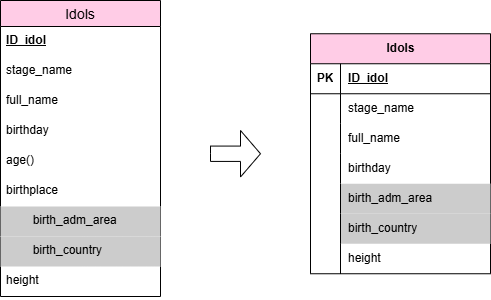

The diagram above was exported from draw.io. Its source (the exported page's mxGraphModel, read from the mxfile embedded in the PNG):
<mxGraphModel dx="222" dy="-485" grid="1" gridSize="10" guides="1" tooltips="1" connect="1" arrows="1" fold="1" page="1" pageScale="1" pageWidth="850" pageHeight="1100" math="0" shadow="0">
  <root>
    <mxCell id="0" />
    <mxCell id="1" parent="0" />
    <mxCell id="2" parent="1" style="swimlane;fontStyle=0;childLayout=stackLayout;horizontal=1;startSize=26;horizontalStack=0;resizeParent=1;resizeParentMax=0;resizeLast=0;collapsible=1;marginBottom=0;align=center;fontSize=14;fillColor=#FFCCE6;" value="Idols" vertex="1">
      <mxGeometry height="296" width="160" x="990" y="1250" as="geometry" />
    </mxCell>
    <mxCell id="3" parent="2" style="text;strokeColor=none;fillColor=none;spacingLeft=4;spacingRight=4;overflow=hidden;rotatable=0;points=[[0,0.5],[1,0.5]];portConstraint=eastwest;fontSize=12;whiteSpace=wrap;html=1;" value="&lt;b&gt;&lt;u&gt;ID_idol&lt;/u&gt;&lt;/b&gt;" vertex="1">
      <mxGeometry height="30" width="160" y="26" as="geometry" />
    </mxCell>
    <mxCell id="4" parent="2" style="text;strokeColor=none;fillColor=none;spacingLeft=4;spacingRight=4;overflow=hidden;rotatable=0;points=[[0,0.5],[1,0.5]];portConstraint=eastwest;fontSize=12;whiteSpace=wrap;html=1;" value="stage_name" vertex="1">
      <mxGeometry height="30" width="160" y="56" as="geometry" />
    </mxCell>
    <mxCell id="5" parent="2" style="text;strokeColor=none;fillColor=none;spacingLeft=4;spacingRight=4;overflow=hidden;rotatable=0;points=[[0,0.5],[1,0.5]];portConstraint=eastwest;fontSize=12;whiteSpace=wrap;html=1;" value="full_name" vertex="1">
      <mxGeometry height="30" width="160" y="86" as="geometry" />
    </mxCell>
    <mxCell id="6" parent="2" style="text;strokeColor=none;fillColor=none;spacingLeft=4;spacingRight=4;overflow=hidden;rotatable=0;points=[[0,0.5],[1,0.5]];portConstraint=eastwest;fontSize=12;whiteSpace=wrap;html=1;" value="birthday" vertex="1">
      <mxGeometry height="30" width="160" y="116" as="geometry" />
    </mxCell>
    <mxCell id="7" parent="2" style="text;strokeColor=none;fillColor=none;spacingLeft=4;spacingRight=4;overflow=hidden;rotatable=0;points=[[0,0.5],[1,0.5]];portConstraint=eastwest;fontSize=12;whiteSpace=wrap;html=1;" value="age()" vertex="1">
      <mxGeometry height="30" width="160" y="146" as="geometry" />
    </mxCell>
    <mxCell id="8" parent="2" style="text;strokeColor=none;fillColor=none;spacingLeft=4;spacingRight=4;overflow=hidden;rotatable=0;points=[[0,0.5],[1,0.5]];portConstraint=eastwest;fontSize=12;whiteSpace=wrap;html=1;" value="birthplace" vertex="1">
      <mxGeometry height="30" width="160" y="176" as="geometry" />
    </mxCell>
    <mxCell id="9" parent="2" style="text;strokeColor=none;fillColor=#CCCCCC;spacingLeft=4;spacingRight=4;overflow=hidden;rotatable=0;points=[[0,0.5],[1,0.5]];portConstraint=eastwest;fontSize=12;whiteSpace=wrap;html=1;" value="&lt;span style=&quot;white-space: pre;&quot;&gt;&#09;&lt;/span&gt;birth_adm_area" vertex="1">
      <mxGeometry height="30" width="160" y="206" as="geometry" />
    </mxCell>
    <mxCell id="10" parent="2" style="text;strokeColor=none;fillColor=#CCCCCC;spacingLeft=4;spacingRight=4;overflow=hidden;rotatable=0;points=[[0,0.5],[1,0.5]];portConstraint=eastwest;fontSize=12;whiteSpace=wrap;html=1;" value="&lt;span style=&quot;white-space: pre;&quot;&gt;&#09;&lt;/span&gt;birth_country" vertex="1">
      <mxGeometry height="30" width="160" y="236" as="geometry" />
    </mxCell>
    <mxCell id="11" parent="2" style="text;strokeColor=none;fillColor=none;spacingLeft=4;spacingRight=4;overflow=hidden;rotatable=0;points=[[0,0.5],[1,0.5]];portConstraint=eastwest;fontSize=12;whiteSpace=wrap;html=1;" value="height" vertex="1">
      <mxGeometry height="30" width="160" y="266" as="geometry" />
    </mxCell>
    <mxCell id="12" parent="1" style="html=1;shadow=0;dashed=0;align=center;verticalAlign=middle;shape=mxgraph.arrows2.arrow;dy=0.67;dx=20;notch=0;" value="" vertex="1">
      <mxGeometry height="46.5" width="50" x="1200" y="1380" as="geometry" />
    </mxCell>
    <mxCell id="13" parent="1" style="shape=table;startSize=30;container=1;collapsible=1;childLayout=tableLayout;fixedRows=1;rowLines=0;fontStyle=1;align=center;resizeLast=1;html=1;fillColor=#FFCCE6;" value="Idols" vertex="1">
      <mxGeometry height="240" width="180" x="1300" y="1283.25" as="geometry" />
    </mxCell>
    <mxCell id="14" parent="13" style="shape=tableRow;horizontal=0;startSize=0;swimlaneHead=0;swimlaneBody=0;fillColor=none;collapsible=0;dropTarget=0;points=[[0,0.5],[1,0.5]];portConstraint=eastwest;top=0;left=0;right=0;bottom=1;fontStyle=0" value="" vertex="1">
      <mxGeometry height="30" width="180" y="30" as="geometry" />
    </mxCell>
    <mxCell id="15" parent="14" style="shape=partialRectangle;connectable=0;fillColor=none;top=0;left=0;bottom=0;right=0;fontStyle=1;overflow=hidden;whiteSpace=wrap;html=1;" value="PK" vertex="1">
      <mxGeometry height="30" width="30" as="geometry">
        <mxRectangle height="30" width="30" as="alternateBounds" />
      </mxGeometry>
    </mxCell>
    <mxCell id="16" parent="14" style="shape=partialRectangle;connectable=0;fillColor=none;top=0;left=0;bottom=0;right=0;align=left;spacingLeft=6;fontStyle=5;overflow=hidden;whiteSpace=wrap;html=1;" value="ID_idol" vertex="1">
      <mxGeometry height="30" width="150" x="30" as="geometry">
        <mxRectangle height="30" width="150" as="alternateBounds" />
      </mxGeometry>
    </mxCell>
    <mxCell id="17" parent="13" style="shape=tableRow;horizontal=0;startSize=0;swimlaneHead=0;swimlaneBody=0;fillColor=none;collapsible=0;dropTarget=0;points=[[0,0.5],[1,0.5]];portConstraint=eastwest;top=0;left=0;right=0;bottom=0;fontStyle=0" value="" vertex="1">
      <mxGeometry height="30" width="180" y="60" as="geometry" />
    </mxCell>
    <mxCell id="18" parent="17" style="shape=partialRectangle;connectable=0;fillColor=none;top=0;left=0;bottom=0;right=0;editable=1;overflow=hidden;whiteSpace=wrap;html=1;fontStyle=0" value="" vertex="1">
      <mxGeometry height="30" width="30" as="geometry">
        <mxRectangle height="30" width="30" as="alternateBounds" />
      </mxGeometry>
    </mxCell>
    <mxCell id="19" parent="17" style="shape=partialRectangle;connectable=0;fillColor=none;top=0;left=0;bottom=0;right=0;align=left;spacingLeft=6;overflow=hidden;whiteSpace=wrap;html=1;fontStyle=0" value="stage_name" vertex="1">
      <mxGeometry height="30" width="150" x="30" as="geometry">
        <mxRectangle height="30" width="150" as="alternateBounds" />
      </mxGeometry>
    </mxCell>
    <mxCell id="20" parent="13" style="shape=tableRow;horizontal=0;startSize=0;swimlaneHead=0;swimlaneBody=0;fillColor=none;collapsible=0;dropTarget=0;points=[[0,0.5],[1,0.5]];portConstraint=eastwest;top=0;left=0;right=0;bottom=0;fontStyle=0" value="" vertex="1">
      <mxGeometry height="30" width="180" y="90" as="geometry" />
    </mxCell>
    <mxCell id="21" parent="20" style="shape=partialRectangle;connectable=0;fillColor=none;top=0;left=0;bottom=0;right=0;editable=1;overflow=hidden;whiteSpace=wrap;html=1;fontStyle=0" value="" vertex="1">
      <mxGeometry height="30" width="30" as="geometry">
        <mxRectangle height="30" width="30" as="alternateBounds" />
      </mxGeometry>
    </mxCell>
    <mxCell id="22" parent="20" style="shape=partialRectangle;connectable=0;fillColor=none;top=0;left=0;bottom=0;right=0;align=left;spacingLeft=6;overflow=hidden;whiteSpace=wrap;html=1;fontStyle=0" value="full_name" vertex="1">
      <mxGeometry height="30" width="150" x="30" as="geometry">
        <mxRectangle height="30" width="150" as="alternateBounds" />
      </mxGeometry>
    </mxCell>
    <mxCell id="23" parent="13" style="shape=tableRow;horizontal=0;startSize=0;swimlaneHead=0;swimlaneBody=0;fillColor=none;collapsible=0;dropTarget=0;points=[[0,0.5],[1,0.5]];portConstraint=eastwest;top=0;left=0;right=0;bottom=0;fontStyle=0" value="" vertex="1">
      <mxGeometry height="30" width="180" y="120" as="geometry" />
    </mxCell>
    <mxCell id="24" parent="23" style="shape=partialRectangle;connectable=0;fillColor=none;top=0;left=0;bottom=0;right=0;editable=1;overflow=hidden;whiteSpace=wrap;html=1;fontStyle=0" value="" vertex="1">
      <mxGeometry height="30" width="30" as="geometry">
        <mxRectangle height="30" width="30" as="alternateBounds" />
      </mxGeometry>
    </mxCell>
    <mxCell id="25" parent="23" style="shape=partialRectangle;connectable=0;fillColor=none;top=0;left=0;bottom=0;right=0;align=left;spacingLeft=6;overflow=hidden;whiteSpace=wrap;html=1;fontStyle=0" value="birthday" vertex="1">
      <mxGeometry height="30" width="150" x="30" as="geometry">
        <mxRectangle height="30" width="150" as="alternateBounds" />
      </mxGeometry>
    </mxCell>
    <mxCell id="26" parent="13" style="shape=tableRow;horizontal=0;startSize=0;swimlaneHead=0;swimlaneBody=0;fillColor=none;collapsible=0;dropTarget=0;points=[[0,0.5],[1,0.5]];portConstraint=eastwest;top=0;left=0;right=0;bottom=0;fontStyle=0" value="" vertex="1">
      <mxGeometry height="30" width="180" y="150" as="geometry" />
    </mxCell>
    <mxCell id="27" parent="26" style="shape=partialRectangle;connectable=0;fillColor=none;top=0;left=0;bottom=0;right=0;editable=1;overflow=hidden;whiteSpace=wrap;html=1;fontStyle=0" value="" vertex="1">
      <mxGeometry height="30" width="30" as="geometry">
        <mxRectangle height="30" width="30" as="alternateBounds" />
      </mxGeometry>
    </mxCell>
    <mxCell id="28" parent="26" style="shape=partialRectangle;connectable=0;fillColor=#CCCCCC;top=0;left=0;bottom=0;right=0;align=left;spacingLeft=6;overflow=hidden;whiteSpace=wrap;html=1;fontStyle=0" value="birth_adm_area" vertex="1">
      <mxGeometry height="30" width="150" x="30" as="geometry">
        <mxRectangle height="30" width="150" as="alternateBounds" />
      </mxGeometry>
    </mxCell>
    <mxCell id="29" parent="13" style="shape=tableRow;horizontal=0;startSize=0;swimlaneHead=0;swimlaneBody=0;fillColor=none;collapsible=0;dropTarget=0;points=[[0,0.5],[1,0.5]];portConstraint=eastwest;top=0;left=0;right=0;bottom=0;fontStyle=0" value="" vertex="1">
      <mxGeometry height="30" width="180" y="180" as="geometry" />
    </mxCell>
    <mxCell id="30" parent="29" style="shape=partialRectangle;connectable=0;fillColor=none;top=0;left=0;bottom=0;right=0;editable=1;overflow=hidden;whiteSpace=wrap;html=1;fontStyle=0" value="" vertex="1">
      <mxGeometry height="30" width="30" as="geometry">
        <mxRectangle height="30" width="30" as="alternateBounds" />
      </mxGeometry>
    </mxCell>
    <mxCell id="31" parent="29" style="shape=partialRectangle;connectable=0;fillColor=light-dark(#CCCCCC,#999999);top=0;left=0;bottom=0;right=0;align=left;spacingLeft=6;overflow=hidden;whiteSpace=wrap;html=1;fontStyle=0" value="birth_country" vertex="1">
      <mxGeometry height="30" width="150" x="30" as="geometry">
        <mxRectangle height="30" width="150" as="alternateBounds" />
      </mxGeometry>
    </mxCell>
    <mxCell id="32" parent="13" style="shape=tableRow;horizontal=0;startSize=0;swimlaneHead=0;swimlaneBody=0;fillColor=none;collapsible=0;dropTarget=0;points=[[0,0.5],[1,0.5]];portConstraint=eastwest;top=0;left=0;right=0;bottom=0;fontStyle=0" value="" vertex="1">
      <mxGeometry height="30" width="180" y="210" as="geometry" />
    </mxCell>
    <mxCell id="33" parent="32" style="shape=partialRectangle;connectable=0;fillColor=none;top=0;left=0;bottom=0;right=0;editable=1;overflow=hidden;whiteSpace=wrap;html=1;fontStyle=0" value="" vertex="1">
      <mxGeometry height="30" width="30" as="geometry">
        <mxRectangle height="30" width="30" as="alternateBounds" />
      </mxGeometry>
    </mxCell>
    <mxCell id="34" parent="32" style="shape=partialRectangle;connectable=0;fillColor=light-dark(transparent,#999999);top=0;left=0;bottom=0;right=0;align=left;spacingLeft=6;overflow=hidden;whiteSpace=wrap;html=1;fontStyle=0" value="height" vertex="1">
      <mxGeometry height="30" width="150" x="30" as="geometry">
        <mxRectangle height="30" width="150" as="alternateBounds" />
      </mxGeometry>
    </mxCell>
  </root>
</mxGraphModel>